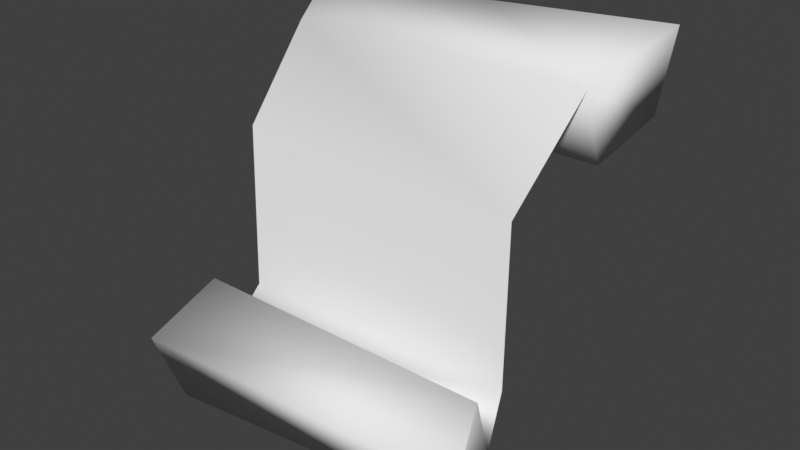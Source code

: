 # Source: scroll.blend  (saved by Blender 4.0.36; exported with 4.5.12 LTS)
import bpy
from mathutils import Matrix  # noqa: F401  (used for matrix-valued properties, if any)

bpy.ops.wm.read_factory_settings(use_empty=True)
scene = bpy.context.scene
scene.name = 'Scene'

# ---- collections
col_collection = bpy.data.collections.new('Collection'); scene.collection.children.link(col_collection)

# ---- materials (node trees are filled in below, after node groups)
mat_materials_objects_pickups_scroll = bpy.data.materials.new('materials/objects/pickups/scroll')

# ---- material node trees

# ---- world
world_world = bpy.data.worlds.new('World'); scene.world = world_world
world_world.use_nodes = True; world_world.node_tree.nodes.clear()
_N = world_world.node_tree.nodes; _L = world_world.node_tree.links
n0 = _N.new('ShaderNodeOutputWorld'); n0.name = 'World Output'; n0.location = (300, 300)
n1 = _N.new('ShaderNodeBackground'); n1.name = 'Background'; n1.location = (10, 300)
n1.inputs[0].default_value = (0.05088, 0.05088, 0.05088, 1.0)
_L.new(n1.outputs[0], n0.inputs[0])
n0.is_active_output = True
world_world.color = (0.05088, 0.05088, 0.05088)
world_world.use_sun_shadow = False
world_world.sun_shadow_jitter_overblur = 0.0

# ---- meshes
me_scroll = bpy.data.meshes.new('scroll')
me_scroll.from_pydata([(-0.2524, -0.1083, -0.287), (0.2529, -0.1057, -0.282), (-0.2927, 0.2092, 0.257), (0.3145, 0.202, 0.2592), (-0.2396, 0.06347, 0.1919), (-0.2404, -0.0562, -0.2199), (0.2371, -0.05377, -0.2152), (0.2617, 0.06975, 0.194), (-0.2304, -0.05745, 0.05837), (0.2464, -0.06546, 0.05421), (-0.2673, 0.2295, 0.0918), (0.2737, 0.2417, 0.1092), (-0.2404, 0.1212, 0.0691), (0.2534, 0.1289, 0.06599), (-0.2604, -0.2088, -0.3649), (0.2583, -0.2043, -0.3499), (-0.2851, -0.2447, -0.2498), (0.2957, -0.2384, -0.2268), (-0.2483, -0.1412, -0.1754), (0.2573, -0.1399, -0.1769), (0.009381, 0.2003, 0.238), (0.000355, -0.2031, -0.3407)], [], [(7, 3, 20), (0, 6, 5), (9, 4, 8), (6, 8, 5), (20, 3, 11), (11, 12, 10), (13, 4, 12), (0, 21, 14), (21, 16, 14), (19, 16, 17), (1, 18, 19), (2, 10, 12), (0, 14, 16), (15, 1, 19), (7, 13, 11), (2, 4, 20), (4, 7, 20), (2, 20, 10), (10, 20, 11), (17, 16, 21), (15, 17, 21), (1, 15, 21), (0, 1, 21), (4, 2, 12), (3, 7, 11), (18, 0, 16), (17, 15, 19), (0, 1, 6), (9, 7, 4), (6, 9, 8), (11, 13, 12), (13, 7, 4), (19, 18, 16), (1, 0, 18)])
me_scroll.polygons.foreach_set('use_smooth', [True] * 34)
_uv = me_scroll.uv_layers.new(name='UVMap')
_uv.uv.foreach_set('vector', [0.7356, 0.7509, 0.8544, 0.8303, 0.4377, 0.8332, 0.04243, 0.2462, 0.6902, 0.3164, 0.02633, 0.3107, 0.7031, 0.6053, 0.0385, 0.7471, 0.04013, 0.61, 0.6902, 0.3164, 0.04013, 0.61, 0.02633, 0.3107, 0.4377, 0.8332, 0.8544, 0.8303, 0.8035, 0.8996, 0.8035, 0.8996, 0.09182, 0.9806, 0.05154, 0.9183, 0.9436, 0.967, 0.8724, 0.9006, 0.8764, 0.967, 0.04243, 0.2462, 0.3923, 0.1863, 0.0328, 0.1901, 0.3923, 0.1863, 0.02101, 0.1258, 0.0328, 0.1901, 0.7971, 0.03094, 0.02101, 0.1258, 0.8575, 0.1243, 0.9613, 0.1243, 0.9063, 0.03301, 0.957, 0.03094, 0.7557, 0.2563, 0.9663, 0.2563, 0.9663, 0.4669, 0.7714, 0.5149, 0.7714, 0.6976, 0.9541, 0.6976, 0.7714, 0.6976, 0.7714, 0.5149, 0.9541, 0.5149, 0.7557, 0.4669, 0.9663, 0.4669, 0.9663, 0.2563, 0.02101, 0.8361, 0.0385, 0.7471, 0.4377, 0.8332, 0.0385, 0.7471, 0.7356, 0.7509, 0.4377, 0.8332, 0.02101, 0.8361, 0.4377, 0.8332, 0.05154, 0.9183, 0.05154, 0.9183, 0.4377, 0.8332, 0.8035, 0.8996, 0.8575, 0.1243, 0.02101, 0.1258, 0.3923, 0.1863, 0.7518, 0.1825, 0.8575, 0.1243, 0.3923, 0.1863, 0.7063, 0.2517, 0.7518, 0.1825, 0.3923, 0.1863, 0.04243, 0.2462, 0.7063, 0.2517, 0.3923, 0.1863, 0.7557, 0.4669, 0.7557, 0.2563, 0.9663, 0.4669, 0.7557, 0.2563, 0.7557, 0.4669, 0.9663, 0.2563, 0.9541, 0.5149, 0.7714, 0.5149, 0.9541, 0.6976, 0.9541, 0.6976, 0.7714, 0.6976, 0.9541, 0.5149, 0.04243, 0.2462, 0.7063, 0.2517, 0.6902, 0.3164, 0.7031, 0.6053, 0.7356, 0.7509, 0.0385, 0.7471, 0.6902, 0.3164, 0.7031, 0.6053, 0.04013, 0.61, 0.8035, 0.8996, 0.7782, 0.9699, 0.09182, 0.9806, 0.9436, 0.967, 0.9461, 0.9006, 0.8724, 0.9006, 0.7971, 0.03094, 0.09492, 0.03301, 0.02101, 0.1258, 0.9613, 0.1243, 0.901, 0.1258, 0.9063, 0.03301])
me_scroll.materials.append(mat_materials_objects_pickups_scroll)
me_scroll.use_paint_bone_selection = False
me_scroll.use_paint_mask = True
me_scroll.update()

# ---- objects
ob_scroll = bpy.data.objects.new('scroll', me_scroll)

# ---- transforms, parenting, visibility, modifiers, constraints
ob_scroll.location = (0.0, 0.0, 0.0)

# ---- collection membership
col_collection.objects.link(ob_scroll)

# ---- scene / render settings (as saved in the file)
scene.frame_start = 1; scene.frame_end = 250; scene.frame_set(1)
scene.render.engine = 'BLENDER_EEVEE_NEXT'
scene.cycles.sampling_pattern = 'TABULATED_SOBOL'
scene.view_settings.view_transform = 'Standard'
bpy.context.view_layer.update()

# ---- added for rendering (the .blend has no active camera and no usable light): camera, sun
cam_auto = bpy.data.cameras.new('AutoCamera')
cam_auto.lens = 50.0
cam_auto.sensor_width = 36.0
cam_auto.clip_end = 1000.0
ob_auto_camera = bpy.data.objects.new('AutoCamera', cam_auto)
scene.collection.objects.link(ob_auto_camera)
ob_auto_camera.location = (0.93365, -1.1088, 0.685331)
ob_auto_camera.rotation_euler = (1.09748, -7.21219e-08, 0.694738)
scene.camera = ob_auto_camera
light_auto_sun = bpy.data.lights.new('AutoSun', 'SUN')
light_auto_sun.energy = 3.0
light_auto_sun.angle = 0.0523599
ob_auto_sun = bpy.data.objects.new('AutoSun', light_auto_sun)
scene.collection.objects.link(ob_auto_sun)
ob_auto_sun.rotation_euler = (0.872665, 0.174533, 0.523599)
bpy.context.view_layer.update()

